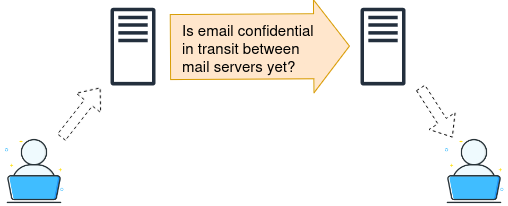

The diagram above was exported from draw.io. Its source (the exported page's mxGraphModel, read from the mxfile embedded in the PNG):
<mxGraphModel dx="1434" dy="778" grid="1" gridSize="10" guides="1" tooltips="1" connect="1" arrows="1" fold="1" page="1" pageScale="1" pageWidth="850" pageHeight="1100" math="0" shadow="0">
  <root>
    <mxCell id="0" />
    <mxCell id="1" parent="0" />
    <mxCell id="ZpvB1kXdEZli_8xx2ERL-1" value="" style="sketch=0;outlineConnect=0;fontColor=#232F3E;gradientColor=none;fillColor=#232F3D;strokeColor=none;dashed=0;verticalLabelPosition=bottom;verticalAlign=top;align=center;html=1;fontSize=12;fontStyle=0;aspect=fixed;pointerEvents=1;shape=mxgraph.aws4.traditional_server;" parent="1" vertex="1">
      <mxGeometry x="230" y="200" width="45" height="78" as="geometry" />
    </mxCell>
    <mxCell id="ZpvB1kXdEZli_8xx2ERL-2" value="" style="sketch=0;outlineConnect=0;fontColor=#232F3E;gradientColor=none;fillColor=#232F3D;strokeColor=none;dashed=0;verticalLabelPosition=bottom;verticalAlign=top;align=center;html=1;fontSize=12;fontStyle=0;aspect=fixed;pointerEvents=1;shape=mxgraph.aws4.traditional_server;" parent="1" vertex="1">
      <mxGeometry x="480" y="200" width="45" height="78" as="geometry" />
    </mxCell>
    <mxCell id="ZpvB1kXdEZli_8xx2ERL-3" value="" style="shape=image;html=1;verticalAlign=top;verticalLabelPosition=bottom;labelBackgroundColor=#ffffff;imageAspect=0;aspect=fixed;image=https://cdn0.iconfinder.com/data/icons/job-seeker/256/laptop_job_seeker_employee_unemployee_work_1-128.png" parent="1" vertex="1">
      <mxGeometry x="120" y="330" width="68" height="68" as="geometry" />
    </mxCell>
    <mxCell id="ZpvB1kXdEZli_8xx2ERL-4" value="" style="shape=image;html=1;verticalAlign=top;verticalLabelPosition=bottom;labelBackgroundColor=#ffffff;imageAspect=0;aspect=fixed;image=https://cdn0.iconfinder.com/data/icons/job-seeker/256/laptop_job_seeker_employee_unemployee_work_1-128.png" parent="1" vertex="1">
      <mxGeometry x="560" y="330" width="68" height="68" as="geometry" />
    </mxCell>
    <mxCell id="ZpvB1kXdEZli_8xx2ERL-5" value="" style="shape=flexArrow;endArrow=classic;html=1;rounded=0;width=65;endSize=11.57;endWidth=27;fillColor=#ffe6cc;strokeColor=#d79b00;" parent="1" edge="1">
      <mxGeometry width="50" height="50" relative="1" as="geometry">
        <mxPoint x="290" y="240" as="sourcePoint" />
        <mxPoint x="470" y="239" as="targetPoint" />
      </mxGeometry>
    </mxCell>
    <mxCell id="ZpvB1kXdEZli_8xx2ERL-10" value="&lt;div style=&quot;font-size: 15px;&quot;&gt;&lt;font style=&quot;font-size: 15px;&quot;&gt;Is email confidential&lt;/font&gt;&lt;/div&gt;&lt;div style=&quot;font-size: 15px;&quot;&gt;&lt;font style=&quot;font-size: 15px;&quot;&gt;&lt;font style=&quot;font-size: 15px;&quot;&gt;in transit between&lt;/font&gt;&lt;/font&gt;&lt;/div&gt;&lt;div style=&quot;font-size: 15px;&quot;&gt;&lt;font style=&quot;font-size: 15px;&quot;&gt;&lt;font style=&quot;font-size: 15px;&quot;&gt;mail servers yet?&lt;br&gt;&lt;/font&gt;&lt;/font&gt;&lt;/div&gt;" style="edgeLabel;html=1;align=left;verticalAlign=middle;resizable=0;points=[];labelBackgroundColor=none;" parent="ZpvB1kXdEZli_8xx2ERL-5" vertex="1" connectable="0">
      <mxGeometry x="0.0154" y="-6" relative="1" as="geometry">
        <mxPoint x="-81" y="-6" as="offset" />
      </mxGeometry>
    </mxCell>
    <mxCell id="ZpvB1kXdEZli_8xx2ERL-6" value="" style="shape=flexArrow;endArrow=classic;html=1;rounded=0;dashed=1;" parent="1" source="ZpvB1kXdEZli_8xx2ERL-3" edge="1">
      <mxGeometry width="50" height="50" relative="1" as="geometry">
        <mxPoint x="350" y="430" as="sourcePoint" />
        <mxPoint x="220" y="280" as="targetPoint" />
      </mxGeometry>
    </mxCell>
    <mxCell id="ZpvB1kXdEZli_8xx2ERL-7" value="" style="shape=flexArrow;endArrow=classic;html=1;rounded=0;dashed=1;" parent="1" target="ZpvB1kXdEZli_8xx2ERL-4" edge="1">
      <mxGeometry width="50" height="50" relative="1" as="geometry">
        <mxPoint x="540" y="280" as="sourcePoint" />
        <mxPoint x="290" y="278" as="targetPoint" />
      </mxGeometry>
    </mxCell>
  </root>
</mxGraphModel>